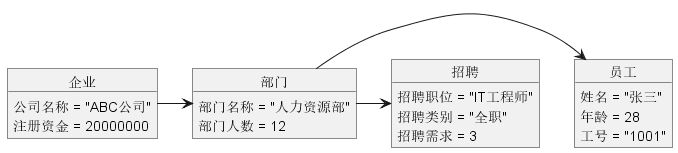

The diagram above was rendered by PlantUML. Its source (embedded in the PNG):
@startuml
object 企业 {
  公司名称 = "ABC公司"
  注册资金 = 20000000
}

object 部门 {
  部门名称 = "人力资源部"
  部门人数 = 12
}

object 员工 {
  姓名 = "张三"
  年龄 = 28
  工号 = "1001"
}

object 招聘 {
  招聘职位 = "IT工程师"
  招聘类别 = "全职"
  招聘需求 = 3
}

企业 -> 部门
部门 -> 员工
部门 -> 招聘

@enduml